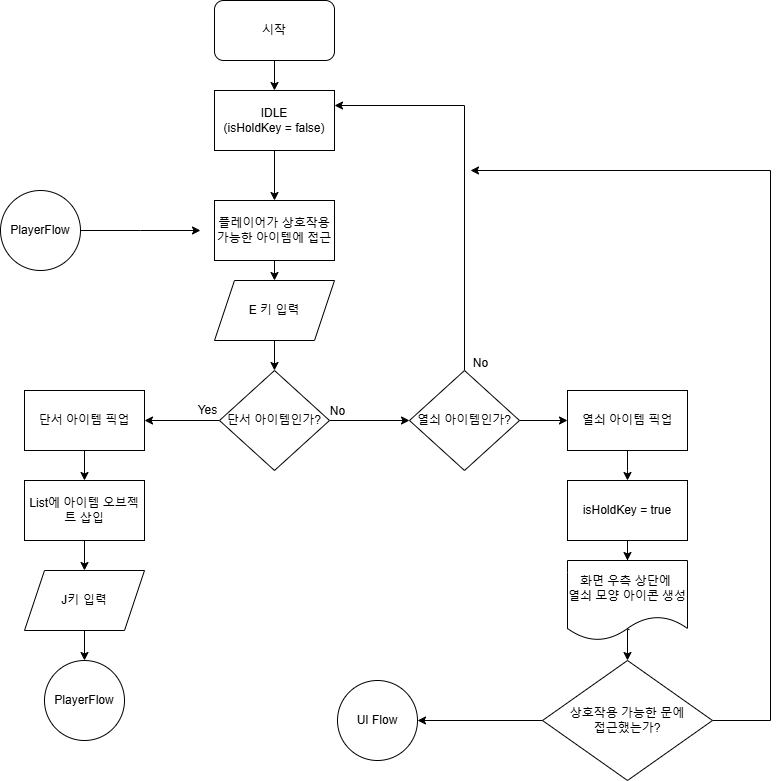

The diagram above was exported from draw.io. Its source (the exported page's mxGraphModel, read from the mxfile embedded in the PNG):
<mxGraphModel dx="1346" dy="613" grid="1" gridSize="10" guides="1" tooltips="1" connect="1" arrows="1" fold="1" page="1" pageScale="1" pageWidth="827" pageHeight="1169" math="0" shadow="0">
  <root>
    <mxCell id="WIyWlLk6GJQsqaUBKTNV-0" />
    <mxCell id="WIyWlLk6GJQsqaUBKTNV-1" parent="WIyWlLk6GJQsqaUBKTNV-0" />
    <mxCell id="1AxhBkxEVfvkOI4UwInJ-4" value="" style="edgeStyle=orthogonalEdgeStyle;rounded=0;orthogonalLoop=1;jettySize=auto;html=1;" edge="1" parent="WIyWlLk6GJQsqaUBKTNV-1" source="1AxhBkxEVfvkOI4UwInJ-27" target="1AxhBkxEVfvkOI4UwInJ-1">
      <mxGeometry relative="1" as="geometry" />
    </mxCell>
    <mxCell id="1AxhBkxEVfvkOI4UwInJ-0" value="시작" style="rounded=1;whiteSpace=wrap;html=1;" vertex="1" parent="WIyWlLk6GJQsqaUBKTNV-1">
      <mxGeometry x="394" y="10" width="120" height="60" as="geometry" />
    </mxCell>
    <mxCell id="1AxhBkxEVfvkOI4UwInJ-6" value="" style="edgeStyle=orthogonalEdgeStyle;rounded=0;orthogonalLoop=1;jettySize=auto;html=1;" edge="1" parent="WIyWlLk6GJQsqaUBKTNV-1" source="1AxhBkxEVfvkOI4UwInJ-1">
      <mxGeometry relative="1" as="geometry">
        <mxPoint x="454" y="290" as="targetPoint" />
      </mxGeometry>
    </mxCell>
    <mxCell id="1AxhBkxEVfvkOI4UwInJ-1" value="플레이어가 상호작용 가능한 아이템에 접근" style="rounded=0;whiteSpace=wrap;html=1;" vertex="1" parent="WIyWlLk6GJQsqaUBKTNV-1">
      <mxGeometry x="394" y="210" width="120" height="60" as="geometry" />
    </mxCell>
    <mxCell id="1AxhBkxEVfvkOI4UwInJ-3" style="edgeStyle=orthogonalEdgeStyle;rounded=0;orthogonalLoop=1;jettySize=auto;html=1;" edge="1" parent="WIyWlLk6GJQsqaUBKTNV-1" source="1AxhBkxEVfvkOI4UwInJ-2">
      <mxGeometry relative="1" as="geometry">
        <mxPoint x="380" y="240" as="targetPoint" />
      </mxGeometry>
    </mxCell>
    <mxCell id="1AxhBkxEVfvkOI4UwInJ-2" value="PlayerFlow" style="ellipse;whiteSpace=wrap;html=1;aspect=fixed;" vertex="1" parent="WIyWlLk6GJQsqaUBKTNV-1">
      <mxGeometry x="180" y="200" width="80" height="80" as="geometry" />
    </mxCell>
    <mxCell id="1AxhBkxEVfvkOI4UwInJ-12" value="" style="edgeStyle=orthogonalEdgeStyle;rounded=0;orthogonalLoop=1;jettySize=auto;html=1;" edge="1" parent="WIyWlLk6GJQsqaUBKTNV-1" source="1AxhBkxEVfvkOI4UwInJ-7" target="1AxhBkxEVfvkOI4UwInJ-11">
      <mxGeometry relative="1" as="geometry" />
    </mxCell>
    <mxCell id="1AxhBkxEVfvkOI4UwInJ-7" value="E 키 입력" style="shape=parallelogram;perimeter=parallelogramPerimeter;whiteSpace=wrap;html=1;fixedSize=1;" vertex="1" parent="WIyWlLk6GJQsqaUBKTNV-1">
      <mxGeometry x="394" y="290" width="120" height="60" as="geometry" />
    </mxCell>
    <mxCell id="1AxhBkxEVfvkOI4UwInJ-14" value="" style="edgeStyle=orthogonalEdgeStyle;rounded=0;orthogonalLoop=1;jettySize=auto;html=1;" edge="1" parent="WIyWlLk6GJQsqaUBKTNV-1" source="1AxhBkxEVfvkOI4UwInJ-11" target="1AxhBkxEVfvkOI4UwInJ-13">
      <mxGeometry relative="1" as="geometry" />
    </mxCell>
    <mxCell id="1AxhBkxEVfvkOI4UwInJ-23" value="" style="edgeStyle=orthogonalEdgeStyle;rounded=0;orthogonalLoop=1;jettySize=auto;html=1;" edge="1" parent="WIyWlLk6GJQsqaUBKTNV-1" source="1AxhBkxEVfvkOI4UwInJ-11" target="1AxhBkxEVfvkOI4UwInJ-22">
      <mxGeometry relative="1" as="geometry" />
    </mxCell>
    <mxCell id="1AxhBkxEVfvkOI4UwInJ-11" value="단서 아이템인가?" style="rhombus;whiteSpace=wrap;html=1;" vertex="1" parent="WIyWlLk6GJQsqaUBKTNV-1">
      <mxGeometry x="399" y="380" width="110" height="100" as="geometry" />
    </mxCell>
    <mxCell id="1AxhBkxEVfvkOI4UwInJ-16" value="" style="edgeStyle=orthogonalEdgeStyle;rounded=0;orthogonalLoop=1;jettySize=auto;html=1;" edge="1" parent="WIyWlLk6GJQsqaUBKTNV-1" source="1AxhBkxEVfvkOI4UwInJ-13" target="1AxhBkxEVfvkOI4UwInJ-15">
      <mxGeometry relative="1" as="geometry" />
    </mxCell>
    <mxCell id="1AxhBkxEVfvkOI4UwInJ-13" value="단서 아이템 픽업" style="whiteSpace=wrap;html=1;" vertex="1" parent="WIyWlLk6GJQsqaUBKTNV-1">
      <mxGeometry x="204" y="400" width="120" height="60" as="geometry" />
    </mxCell>
    <mxCell id="1AxhBkxEVfvkOI4UwInJ-18" value="" style="edgeStyle=orthogonalEdgeStyle;rounded=0;orthogonalLoop=1;jettySize=auto;html=1;" edge="1" parent="WIyWlLk6GJQsqaUBKTNV-1" source="1AxhBkxEVfvkOI4UwInJ-15" target="1AxhBkxEVfvkOI4UwInJ-17">
      <mxGeometry relative="1" as="geometry" />
    </mxCell>
    <mxCell id="1AxhBkxEVfvkOI4UwInJ-15" value="List에 아이템 오브젝트 삽입" style="whiteSpace=wrap;html=1;" vertex="1" parent="WIyWlLk6GJQsqaUBKTNV-1">
      <mxGeometry x="204" y="490" width="120" height="60" as="geometry" />
    </mxCell>
    <mxCell id="1AxhBkxEVfvkOI4UwInJ-20" value="" style="edgeStyle=orthogonalEdgeStyle;rounded=0;orthogonalLoop=1;jettySize=auto;html=1;" edge="1" parent="WIyWlLk6GJQsqaUBKTNV-1" source="1AxhBkxEVfvkOI4UwInJ-17" target="1AxhBkxEVfvkOI4UwInJ-19">
      <mxGeometry relative="1" as="geometry" />
    </mxCell>
    <mxCell id="1AxhBkxEVfvkOI4UwInJ-17" value="J키 입력" style="shape=parallelogram;perimeter=parallelogramPerimeter;whiteSpace=wrap;html=1;fixedSize=1;" vertex="1" parent="WIyWlLk6GJQsqaUBKTNV-1">
      <mxGeometry x="204" y="580" width="120" height="60" as="geometry" />
    </mxCell>
    <mxCell id="1AxhBkxEVfvkOI4UwInJ-19" value="PlayerFlow" style="ellipse;whiteSpace=wrap;html=1;" vertex="1" parent="WIyWlLk6GJQsqaUBKTNV-1">
      <mxGeometry x="224" y="670" width="80" height="80" as="geometry" />
    </mxCell>
    <mxCell id="1AxhBkxEVfvkOI4UwInJ-21" value="Yes" style="text;html=1;align=center;verticalAlign=middle;resizable=0;points=[];autosize=1;strokeColor=none;fillColor=none;" vertex="1" parent="WIyWlLk6GJQsqaUBKTNV-1">
      <mxGeometry x="367" y="405" width="40" height="30" as="geometry" />
    </mxCell>
    <mxCell id="1AxhBkxEVfvkOI4UwInJ-29" style="edgeStyle=orthogonalEdgeStyle;rounded=0;orthogonalLoop=1;jettySize=auto;html=1;entryX=1;entryY=0.25;entryDx=0;entryDy=0;" edge="1" parent="WIyWlLk6GJQsqaUBKTNV-1" source="1AxhBkxEVfvkOI4UwInJ-22" target="1AxhBkxEVfvkOI4UwInJ-27">
      <mxGeometry relative="1" as="geometry">
        <Array as="points">
          <mxPoint x="644" y="115" />
        </Array>
      </mxGeometry>
    </mxCell>
    <mxCell id="1AxhBkxEVfvkOI4UwInJ-32" value="" style="edgeStyle=orthogonalEdgeStyle;rounded=0;orthogonalLoop=1;jettySize=auto;html=1;" edge="1" parent="WIyWlLk6GJQsqaUBKTNV-1" source="1AxhBkxEVfvkOI4UwInJ-22" target="1AxhBkxEVfvkOI4UwInJ-31">
      <mxGeometry relative="1" as="geometry" />
    </mxCell>
    <mxCell id="1AxhBkxEVfvkOI4UwInJ-22" value="열쇠 아이템인가?" style="rhombus;whiteSpace=wrap;html=1;" vertex="1" parent="WIyWlLk6GJQsqaUBKTNV-1">
      <mxGeometry x="589" y="380" width="110" height="100" as="geometry" />
    </mxCell>
    <mxCell id="1AxhBkxEVfvkOI4UwInJ-24" value="No" style="text;html=1;align=center;verticalAlign=middle;resizable=0;points=[];autosize=1;strokeColor=none;fillColor=none;" vertex="1" parent="WIyWlLk6GJQsqaUBKTNV-1">
      <mxGeometry x="497" y="406" width="40" height="30" as="geometry" />
    </mxCell>
    <mxCell id="1AxhBkxEVfvkOI4UwInJ-28" value="" style="edgeStyle=orthogonalEdgeStyle;rounded=0;orthogonalLoop=1;jettySize=auto;html=1;" edge="1" parent="WIyWlLk6GJQsqaUBKTNV-1" source="1AxhBkxEVfvkOI4UwInJ-0" target="1AxhBkxEVfvkOI4UwInJ-27">
      <mxGeometry relative="1" as="geometry">
        <mxPoint x="454" y="70" as="sourcePoint" />
        <mxPoint x="454" y="210" as="targetPoint" />
      </mxGeometry>
    </mxCell>
    <mxCell id="1AxhBkxEVfvkOI4UwInJ-27" value="IDLE&lt;div&gt;(isHoldKey = false)&lt;/div&gt;" style="rounded=0;whiteSpace=wrap;html=1;" vertex="1" parent="WIyWlLk6GJQsqaUBKTNV-1">
      <mxGeometry x="394" y="100" width="120" height="60" as="geometry" />
    </mxCell>
    <mxCell id="1AxhBkxEVfvkOI4UwInJ-30" value="No" style="text;html=1;align=center;verticalAlign=middle;resizable=0;points=[];autosize=1;strokeColor=none;fillColor=none;" vertex="1" parent="WIyWlLk6GJQsqaUBKTNV-1">
      <mxGeometry x="640" y="358" width="40" height="30" as="geometry" />
    </mxCell>
    <mxCell id="1AxhBkxEVfvkOI4UwInJ-34" value="" style="edgeStyle=orthogonalEdgeStyle;rounded=0;orthogonalLoop=1;jettySize=auto;html=1;" edge="1" parent="WIyWlLk6GJQsqaUBKTNV-1" source="1AxhBkxEVfvkOI4UwInJ-31">
      <mxGeometry relative="1" as="geometry">
        <mxPoint x="807" y="490" as="targetPoint" />
      </mxGeometry>
    </mxCell>
    <mxCell id="1AxhBkxEVfvkOI4UwInJ-31" value="열쇠 아이템 픽업" style="whiteSpace=wrap;html=1;" vertex="1" parent="WIyWlLk6GJQsqaUBKTNV-1">
      <mxGeometry x="747" y="400" width="120" height="60" as="geometry" />
    </mxCell>
    <mxCell id="1AxhBkxEVfvkOI4UwInJ-38" value="" style="edgeStyle=orthogonalEdgeStyle;rounded=0;orthogonalLoop=1;jettySize=auto;html=1;" edge="1" parent="WIyWlLk6GJQsqaUBKTNV-1" source="1AxhBkxEVfvkOI4UwInJ-36" target="1AxhBkxEVfvkOI4UwInJ-37">
      <mxGeometry relative="1" as="geometry" />
    </mxCell>
    <mxCell id="1AxhBkxEVfvkOI4UwInJ-36" value="isHoldKey = true" style="rounded=0;whiteSpace=wrap;html=1;" vertex="1" parent="WIyWlLk6GJQsqaUBKTNV-1">
      <mxGeometry x="747" y="490" width="120" height="60" as="geometry" />
    </mxCell>
    <mxCell id="1AxhBkxEVfvkOI4UwInJ-40" value="" style="edgeStyle=orthogonalEdgeStyle;rounded=0;orthogonalLoop=1;jettySize=auto;html=1;exitX=0.517;exitY=0.863;exitDx=0;exitDy=0;exitPerimeter=0;" edge="1" parent="WIyWlLk6GJQsqaUBKTNV-1" source="1AxhBkxEVfvkOI4UwInJ-37" target="1AxhBkxEVfvkOI4UwInJ-39">
      <mxGeometry relative="1" as="geometry">
        <Array as="points">
          <mxPoint x="807" y="639" />
        </Array>
      </mxGeometry>
    </mxCell>
    <mxCell id="1AxhBkxEVfvkOI4UwInJ-37" value="화면 우측 상단에&amp;nbsp;&lt;div&gt;열쇠 모양&amp;nbsp;&lt;span style=&quot;background-color: initial;&quot;&gt;아이콘 생성&lt;/span&gt;&lt;/div&gt;" style="shape=document;whiteSpace=wrap;html=1;boundedLbl=1;rounded=0;" vertex="1" parent="WIyWlLk6GJQsqaUBKTNV-1">
      <mxGeometry x="747" y="570" width="120" height="80" as="geometry" />
    </mxCell>
    <mxCell id="1AxhBkxEVfvkOI4UwInJ-42" style="edgeStyle=orthogonalEdgeStyle;rounded=0;orthogonalLoop=1;jettySize=auto;html=1;" edge="1" parent="WIyWlLk6GJQsqaUBKTNV-1" source="1AxhBkxEVfvkOI4UwInJ-39">
      <mxGeometry relative="1" as="geometry">
        <mxPoint x="650" y="180" as="targetPoint" />
        <Array as="points">
          <mxPoint x="950" y="730" />
          <mxPoint x="950" y="180" />
        </Array>
      </mxGeometry>
    </mxCell>
    <mxCell id="1AxhBkxEVfvkOI4UwInJ-44" value="" style="edgeStyle=orthogonalEdgeStyle;rounded=0;orthogonalLoop=1;jettySize=auto;html=1;" edge="1" parent="WIyWlLk6GJQsqaUBKTNV-1" source="1AxhBkxEVfvkOI4UwInJ-39" target="1AxhBkxEVfvkOI4UwInJ-43">
      <mxGeometry relative="1" as="geometry" />
    </mxCell>
    <mxCell id="1AxhBkxEVfvkOI4UwInJ-39" value="상호작용 가능한 문에&lt;div&gt;접근했는가?&lt;/div&gt;" style="rhombus;whiteSpace=wrap;html=1;" vertex="1" parent="WIyWlLk6GJQsqaUBKTNV-1">
      <mxGeometry x="722" y="670" width="170" height="120" as="geometry" />
    </mxCell>
    <mxCell id="1AxhBkxEVfvkOI4UwInJ-43" value="UI Flow" style="ellipse;whiteSpace=wrap;html=1;" vertex="1" parent="WIyWlLk6GJQsqaUBKTNV-1">
      <mxGeometry x="517" y="690" width="80" height="80" as="geometry" />
    </mxCell>
  </root>
</mxGraphModel>